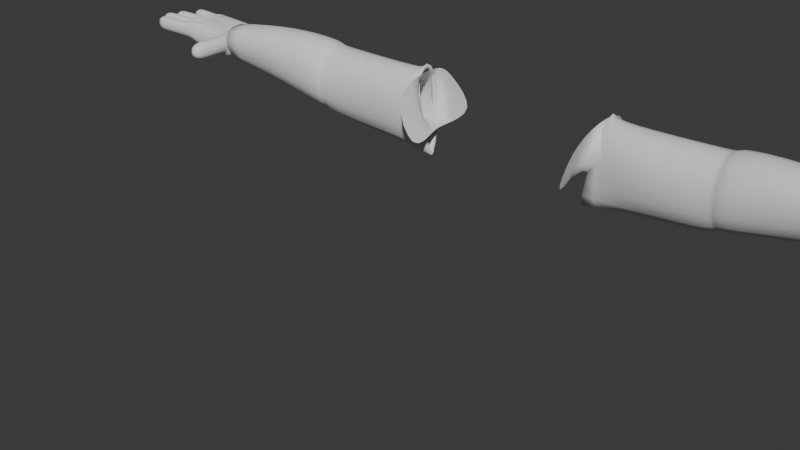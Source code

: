 # Source: Protagonista.blend  (saved by Blender 4.5.88; exported with 4.5.12 LTS)
import bpy
from mathutils import Matrix  # noqa: F401  (used for matrix-valued properties, if any)

bpy.ops.wm.read_factory_settings(use_empty=True)
scene = bpy.context.scene
scene.name = 'Scene'

# ---- collections
col_collection = bpy.data.collections.new('Collection'); scene.collection.children.link(col_collection)

# ---- world
world_world = bpy.data.worlds.new('World'); scene.world = world_world
world_world.use_nodes = True; world_world.node_tree.nodes.clear()
_N = world_world.node_tree.nodes; _L = world_world.node_tree.links
n0 = _N.new('ShaderNodeOutputWorld'); n0.name = 'World Output'; n0.location = (200, 100)
n1 = _N.new('ShaderNodeBackground'); n1.name = 'Background'; n1.location = (-200, 100)
n1.inputs[0].default_value = (0.05088, 0.05088, 0.05088, 1.0)
_L.new(n1.outputs[0], n0.inputs[0])
n0.is_active_output = True
world_world.color = (0.05088, 0.05088, 0.05088)
world_world.sun_shadow_jitter_overblur = 0.0

# ---- meshes
me_cube_007 = bpy.data.meshes.new('Cube.007')
me_cube_007.from_pydata([(2.347, -0.9707, 3.961), (2.347, 1.17, 3.928), (2.347, 0.7906, 4.239), (2.347, -0.02873, 4.239), (1.892, 1.661, 2.932), (1.892, -0.8125, 2.596), (1.892, 0.2485, 3.008), (1.892, -0.02873, 2.993), (8.477, 0.7906, 3.961), (8.477, -0.2339, 3.961), (8.477, 0.7906, 3.31), (8.477, -0.2339, 3.31), (5.161, 0.7906, 2.993), (5.161, -0.2339, 2.993), (5.161, 0.7906, 3.961), (5.161, -0.2339, 3.961), (5.337, 0.7906, 2.993), (5.337, 0.7906, 3.961), (5.294, -0.2339, 3.961), (5.294, -0.2339, 2.993), (5.002, -0.2339, 2.993), (5.002, 0.7906, 2.993), (5.002, 0.7906, 3.961), (5.002, -0.2339, 3.961), (2.524, -0.2339, 2.993), (2.524, 0.7906, 2.993), (2.524, 0.7906, 3.961), (2.524, -0.2339, 3.961), (8.33, 0.7906, 3.31), (8.33, 0.7906, 3.961), (8.328, -0.2339, 3.961), (8.328, -0.2339, 3.31), (8.396, -0.3254, 3.507), (8.389, -0.2395, 3.843), (8.495, 0.7501, 3.507), (8.488, 0.836, 3.843), (9.859, -0.3524, 3.439), (9.859, -0.3524, 3.989), (9.859, 0.9126, 3.439), (9.859, 0.9126, 3.989), (8.583, 0.836, 3.314), (8.583, 0.836, 3.989), (8.483, -0.3524, 3.391), (8.43, -0.3524, 3.989), (8.825, 0.9126, 3.989), (8.876, -0.3524, 3.314), (8.825, 0.9126, 3.314), (8.876, -0.3524, 3.989), (8.876, -1.433, 3.989), (8.43, -1.433, 3.989), (8.43, -1.433, 3.498), (8.876, -1.433, 3.498), (8.342, 0.5105, 3.507), (8.342, 0.1942, 3.507), (8.342, -0.122, 3.507), (8.335, -0.03615, 3.843), (8.335, 0.2801, 3.843), (8.335, 0.5963, 3.843), (9.859, -0.03615, 3.439), (9.859, 0.2801, 3.439), (9.859, 0.5963, 3.439), (9.859, 0.5963, 4.114), (9.859, 0.2801, 4.114), (9.859, -0.03615, 4.114), (8.43, 0.5963, 3.989), (8.335, 0.2801, 3.843), (8.335, -0.03615, 3.843), (8.466, 0.5963, 3.379), (8.466, 0.2801, 3.379), (8.477, -0.03615, 3.385), (8.825, 0.5963, 3.989), (8.825, 0.2801, 3.989), (8.825, -0.03615, 3.989), (8.825, 0.5963, 3.314), (8.825, 0.2801, 3.314), (8.825, -0.03615, 3.314), (11.15, 1.054, 3.989), (11.15, 1.054, 3.568), (11.15, 0.7377, 3.568), (11.15, 0.7377, 3.989), (11.4, 0.2801, 3.568), (11.4, 0.5963, 3.568), (11.4, 0.5963, 3.989), (11.4, 0.2801, 3.989), (11.57, -0.03615, 3.568), (11.57, 0.2801, 3.568), (11.57, 0.2801, 3.989), (11.57, -0.03615, 3.989), (11.39, -0.03615, 3.989), (11.39, -0.3524, 3.989), (11.39, -0.3524, 3.568), (11.39, -0.03615, 3.568), (9.938, -0.3524, 3.568), (9.938, -0.3524, 3.989), (9.938, -0.03615, 3.568), (9.938, -0.03615, 4.114), (9.938, -0.03615, 4.114), (9.938, 0.2801, 4.114), (9.938, -0.03615, 3.568), (9.938, 0.2801, 3.568), (9.943, 0.5963, 3.568), (9.943, 0.2801, 3.568), (9.943, 0.5963, 4.114), (9.943, 0.2801, 4.114), (9.936, 0.921, 3.568), (9.936, 0.6048, 3.568), (9.936, 0.6048, 4.114), (9.936, 0.921, 3.989), (10.27, 0.9574, 3.568), (10.27, 0.6411, 3.989), (10.27, 0.6411, 3.568), (10.27, 0.9574, 3.989), (10.25, 0.6388, 3.568), (10.25, 0.955, 3.989), (10.25, 0.955, 3.568), (10.25, 0.6388, 3.989), (10.29, 0.9596, 3.568), (10.29, 0.6433, 3.989), (10.29, 0.6433, 3.568), (10.29, 0.9596, 3.989), (10.67, 1.001, 3.568), (10.67, 0.6848, 3.989), (10.67, 0.6848, 3.568), (10.67, 1.001, 3.989), (10.68, 1.003, 3.568), (10.68, 0.6864, 3.989), (10.68, 0.6864, 3.568), (10.68, 1.003, 3.989), (10.65, 0.6831, 3.568), (10.65, 0.9993, 3.989), (10.65, 0.9993, 3.568), (10.65, 0.6831, 3.989), (10.42, 0.5963, 3.568), (10.42, 0.5963, 3.989), (10.42, 0.2801, 3.989), (10.42, 0.2801, 3.568), (10.41, 0.2801, 3.568), (10.41, 0.5963, 3.568), (10.41, 0.5963, 3.989), (10.41, 0.2801, 3.989), (10.44, 0.5963, 3.568), (10.44, 0.5963, 3.989), (10.44, 0.2801, 3.989), (10.44, 0.2801, 3.568), (10.95, 0.5963, 3.568), (10.95, 0.5963, 3.989), (10.95, 0.2801, 3.989), (10.95, 0.2801, 3.568), (10.97, 0.5963, 3.568), (10.97, 0.5963, 3.989), (10.97, 0.2801, 3.989), (10.97, 0.2801, 3.568), (10.94, 0.2801, 3.568), (10.94, 0.5963, 3.568), (10.94, 0.5963, 3.989), (10.94, 0.2801, 3.989), (10.53, -0.03615, 3.989), (10.53, -0.03615, 3.568), (10.53, 0.2801, 3.568), (10.53, 0.2801, 3.989), (10.52, 0.2801, 3.989), (10.52, -0.03615, 3.989), (10.52, -0.03615, 3.568), (10.52, 0.2801, 3.568), (10.54, -0.03615, 3.989), (10.54, -0.03615, 3.568), (10.54, 0.2801, 3.568), (10.54, 0.2801, 3.989), (11.03, -0.03615, 3.989), (11.03, -0.03615, 3.568), (11.03, 0.2801, 3.568), (11.03, 0.2801, 3.989), (11.02, 0.2801, 3.989), (11.02, -0.03615, 3.989), (11.02, -0.03615, 3.568), (11.02, 0.2801, 3.568), (11.05, -0.03615, 3.989), (11.05, -0.03615, 3.568), (11.05, 0.2801, 3.568), (11.05, 0.2801, 3.989), (10.48, -0.3524, 3.568), (10.48, -0.03615, 3.568), (10.48, -0.03615, 3.989), (10.48, -0.3524, 3.989), (10.46, -0.3524, 3.989), (10.46, -0.3524, 3.568), (10.46, -0.03615, 3.568), (10.46, -0.03615, 3.989), (10.49, -0.3524, 3.568), (10.49, -0.03615, 3.568), (10.49, -0.03615, 3.989), (10.49, -0.3524, 3.989), (10.94, -0.3524, 3.568), (10.94, -0.03615, 3.568), (10.94, -0.03615, 3.989), (10.94, -0.3524, 3.989), (10.96, -0.3524, 3.568), (10.96, -0.03615, 3.568), (10.96, -0.03615, 3.989), (10.96, -0.3524, 3.989), (10.93, -0.3524, 3.989), (10.93, -0.3524, 3.568), (10.93, -0.03615, 3.568), (10.93, -0.03615, 3.989), (8.43, -0.3951, 3.498), (8.43, -0.3951, 3.989), (8.876, -0.3951, 3.498), (8.876, -0.3951, 3.989), (8.43, -0.7938, 3.498), (8.876, -0.7938, 3.498), (8.43, -0.7938, 3.989), (8.876, -0.7938, 3.989), (8.43, -0.7573, 3.989), (8.876, -0.7573, 3.989), (8.43, -0.7573, 3.498), (8.876, -0.7573, 3.498), (8.43, -0.8272, 3.498), (8.876, -0.8272, 3.498), (8.43, -0.8272, 3.989), (8.876, -0.8272, 3.989)], [], [(7, 3, 0, 5), (4, 1, 2, 6), (31, 28, 10, 11), (10, 8, 9, 11), (28, 29, 8, 10), (29, 30, 9, 8), (30, 31, 11, 9), (23, 20, 13, 15), (22, 23, 15, 14), (21, 22, 14, 12), (20, 21, 12, 13), (15, 13, 19, 18), (14, 15, 18, 17), (12, 14, 17, 16), (13, 12, 16, 19), (24, 25, 21, 20), (25, 26, 22, 21), (26, 27, 23, 22), (27, 24, 20, 23), (3, 7, 24, 27), (2, 3, 27, 26), (6, 2, 26, 25), (7, 6, 25, 24), (18, 19, 31, 30), (17, 18, 30, 29), (16, 17, 29, 28), (19, 16, 28, 31), (52, 57, 35, 34), (46, 44, 39, 38), (199, 196, 90, 89), (42, 43, 33, 32), (75, 58, 36, 45), (66, 55, 33, 43), (72, 66, 43, 47), (54, 69, 42, 32), (218, 216, 50, 49), (34, 35, 41, 40), (36, 37, 47, 45), (63, 72, 47, 37), (69, 75, 45, 42), (40, 41, 44, 46), (51, 48, 49, 50), (216, 217, 51, 50), (219, 218, 49, 48), (217, 219, 48, 51), (40, 46, 73, 67), (67, 73, 74, 68), (68, 74, 75, 69), (39, 44, 70, 61), (61, 70, 71, 62), (62, 71, 72, 63), (34, 40, 67, 52), (52, 67, 68, 53), (53, 68, 69, 54), (44, 41, 64, 70), (70, 64, 65, 71), (71, 65, 66, 72), (41, 35, 57, 64), (64, 57, 56, 65), (65, 56, 55, 66), (46, 38, 60, 73), (73, 60, 59, 74), (74, 59, 58, 75), (126, 124, 77, 78), (151, 148, 81, 80), (179, 176, 87, 86), (32, 33, 55, 54), (54, 55, 56, 53), (53, 56, 57, 52), (77, 76, 79, 78), (127, 125, 79, 76), (125, 126, 78, 79), (124, 127, 76, 77), (81, 82, 83, 80), (148, 149, 82, 81), (149, 150, 83, 82), (150, 151, 80, 83), (85, 86, 87, 84), (176, 177, 84, 87), (177, 178, 85, 84), (178, 179, 86, 85), (91, 88, 89, 90), (196, 197, 91, 90), (197, 198, 88, 91), (198, 199, 89, 88), (63, 37, 93, 95), (58, 63, 95, 94), (36, 58, 94, 92), (37, 36, 92, 93), (59, 62, 97, 99), (58, 59, 99, 98), (63, 58, 98, 96), (62, 63, 96, 97), (62, 59, 101, 103), (61, 62, 103, 102), (60, 61, 102, 100), (59, 60, 100, 101), (38, 39, 107, 104), (61, 60, 105, 106), (39, 61, 106, 107), (60, 38, 104, 105), (114, 113, 111, 108), (115, 112, 110, 109), (113, 115, 109, 111), (112, 114, 108, 110), (105, 104, 114, 112), (107, 106, 115, 113), (106, 105, 112, 115), (104, 107, 113, 114), (108, 111, 119, 116), (109, 110, 118, 117), (111, 109, 117, 119), (110, 108, 116, 118), (130, 129, 123, 120), (131, 128, 122, 121), (129, 131, 121, 123), (128, 130, 120, 122), (120, 123, 127, 124), (121, 122, 126, 125), (123, 121, 125, 127), (122, 120, 124, 126), (118, 116, 130, 128), (119, 117, 131, 129), (117, 118, 128, 131), (116, 119, 129, 130), (139, 136, 135, 134), (138, 139, 134, 133), (137, 138, 133, 132), (136, 137, 132, 135), (101, 100, 137, 136), (100, 102, 138, 137), (102, 103, 139, 138), (103, 101, 136, 139), (134, 135, 143, 142), (133, 134, 142, 141), (132, 133, 141, 140), (135, 132, 140, 143), (155, 152, 147, 146), (154, 155, 146, 145), (153, 154, 145, 144), (152, 153, 144, 147), (146, 147, 151, 150), (145, 146, 150, 149), (144, 145, 149, 148), (147, 144, 148, 151), (143, 140, 153, 152), (140, 141, 154, 153), (141, 142, 155, 154), (142, 143, 152, 155), (163, 160, 159, 158), (162, 163, 158, 157), (161, 162, 157, 156), (160, 161, 156, 159), (97, 96, 161, 160), (96, 98, 162, 161), (98, 99, 163, 162), (99, 97, 160, 163), (158, 159, 167, 166), (157, 158, 166, 165), (156, 157, 165, 164), (159, 156, 164, 167), (175, 172, 171, 170), (174, 175, 170, 169), (173, 174, 169, 168), (172, 173, 168, 171), (167, 164, 173, 172), (164, 165, 174, 173), (165, 166, 175, 174), (166, 167, 172, 175), (170, 171, 179, 178), (169, 170, 178, 177), (168, 169, 177, 176), (171, 168, 176, 179), (187, 184, 183, 182), (186, 187, 182, 181), (185, 186, 181, 180), (184, 185, 180, 183), (93, 92, 185, 184), (92, 94, 186, 185), (94, 95, 187, 186), (95, 93, 184, 187), (182, 183, 191, 190), (181, 182, 190, 189), (180, 181, 189, 188), (183, 180, 188, 191), (203, 200, 195, 194), (202, 203, 194, 193), (201, 202, 193, 192), (200, 201, 192, 195), (194, 195, 199, 198), (193, 194, 198, 197), (192, 193, 197, 196), (195, 192, 196, 199), (191, 188, 201, 200), (188, 189, 202, 201), (189, 190, 203, 202), (190, 191, 200, 203), (45, 47, 207, 206), (47, 43, 205, 207), (42, 45, 206, 204), (43, 42, 204, 205), (215, 213, 211, 209), (213, 212, 210, 211), (214, 215, 209, 208), (212, 214, 208, 210), (205, 204, 214, 212), (204, 206, 215, 214), (207, 205, 212, 213), (206, 207, 213, 215), (209, 211, 219, 217), (211, 210, 218, 219), (208, 209, 217, 216), (210, 208, 216, 218)])
me_cube_007.polygons.foreach_set('use_smooth', [True] * 213)
_uv = me_cube_007.uv_layers.new(name='UVMap')
_uv.uv.foreach_set('vector', [0.5741, 0.6667, 0.625, 0.6667, 0.625, 0.75, 0.5741, 0.75, 0.5741, 0.5, 0.625, 0.5, 0.625, 0.5833, 0.5741, 0.5833, 0.5741, 0.6667, 0.5741, 0.5833, 0.5741, 0.5833, 0.5741, 0.6667, 0.5741, 0.5833, 0.625, 0.5833, 0.625, 0.6667, 0.5741, 0.6667, 0.5741, 0.5833, 0.625, 0.5833, 0.625, 0.5833, 0.5741, 0.5833, 0.625, 0.5833, 0.625, 0.6667, 0.625, 0.6667, 0.625, 0.5833, 0.625, 0.6667, 0.5741, 0.6667, 0.5741, 0.6667, 0.625, 0.6667, 0.625, 0.6667, 0.5741, 0.6667, 0.5741, 0.6667, 0.625, 0.6667, 0.625, 0.5833, 0.625, 0.6667, 0.625, 0.6667, 0.625, 0.5833, 0.5741, 0.5833, 0.625, 0.5833, 0.625, 0.5833, 0.5741, 0.5833, 0.5741, 0.6667, 0.5741, 0.5833, 0.5741, 0.5833, 0.5741, 0.6667, 0.625, 0.6667, 0.5741, 0.6667, 0.5741, 0.6667, 0.625, 0.6667, 0.625, 0.5833, 0.625, 0.6667, 0.625, 0.6667, 0.625, 0.5833, 0.5741, 0.5833, 0.625, 0.5833, 0.625, 0.5833, 0.5741, 0.5833, 0.5741, 0.6667, 0.5741, 0.5833, 0.5741, 0.5833, 0.5741, 0.6667, 0.5741, 0.6667, 0.5741, 0.5833, 0.5741, 0.5833, 0.5741, 0.6667, 0.5741, 0.5833, 0.625, 0.5833, 0.625, 0.5833, 0.5741, 0.5833, 0.625, 0.5833, 0.625, 0.6667, 0.625, 0.6667, 0.625, 0.5833, 0.625, 0.6667, 0.5741, 0.6667, 0.5741, 0.6667, 0.625, 0.6667, 0.625, 0.6667, 0.5741, 0.6667, 0.5741, 0.6667, 0.625, 0.6667, 0.625, 0.5833, 0.625, 0.6667, 0.625, 0.6667, 0.625, 0.5833, 0.5741, 0.5833, 0.625, 0.5833, 0.625, 0.5833, 0.5741, 0.5833, 0.5741, 0.6667, 0.5741, 0.5833, 0.5741, 0.5833, 0.5741, 0.6667, 0.625, 0.6667, 0.5741, 0.6667, 0.5741, 0.6667, 0.625, 0.6667, 0.625, 0.5833, 0.625, 0.6667, 0.625, 0.6667, 0.625, 0.5833, 0.5741, 0.5833, 0.625, 0.5833, 0.625, 0.5833, 0.5741, 0.5833, 0.5741, 0.6667, 0.5741, 0.5833, 0.5741, 0.5833, 0.5741, 0.6667, 0.375, 0.1875, 0.625, 0.1875, 0.625, 0.25, 0.375, 0.25, 0.375, 0.2993, 0.625, 0.2993, 0.625, 0.5, 0.375, 0.5, 0.625, 0.75, 0.375, 0.75, 0.375, 0.75, 0.625, 0.75, 0.375, 1.0, 0.625, 1.0, 0.625, 1.0, 0.375, 1.0, 0.1743, 0.6875, 0.375, 0.6875, 0.375, 0.75, 0.1743, 0.75, 0.875, 0.6875, 0.875, 0.6875, 0.875, 0.75, 0.875, 0.75, 0.8257, 0.6875, 0.875, 0.6875, 0.875, 0.75, 0.8257, 0.75, 0.125, 0.6875, 0.125, 0.6875, 0.125, 0.75, 0.125, 0.75, 0.625, 1.0, 0.375, 1.0, 0.375, 1.0, 0.625, 1.0, 0.375, 0.25, 0.625, 0.25, 0.625, 0.25, 0.375, 0.25, 0.375, 0.75, 0.625, 0.75, 0.625, 0.9507, 0.375, 0.9507, 0.625, 0.6875, 0.8257, 0.6875, 0.8257, 0.75, 0.625, 0.75, 0.125, 0.6875, 0.1743, 0.6875, 0.1743, 0.75, 0.125, 0.75, 0.375, 0.25, 0.625, 0.25, 0.625, 0.2993, 0.375, 0.2993, 0.375, 0.9507, 0.625, 0.9507, 0.625, 1.0, 0.375, 1.0, 0.125, 0.75, 0.1743, 0.75, 0.1743, 0.75, 0.125, 0.75, 0.8257, 0.75, 0.875, 0.75, 0.875, 0.75, 0.8257, 0.75, 0.375, 0.9507, 0.625, 0.9507, 0.625, 0.9507, 0.375, 0.9507, 0.125, 0.5, 0.1743, 0.5, 0.1743, 0.5625, 0.125, 0.5625, 0.125, 0.5625, 0.1743, 0.5625, 0.1743, 0.625, 0.125, 0.625, 0.125, 0.625, 0.1743, 0.625, 0.1743, 0.6875, 0.125, 0.6875, 0.625, 0.5, 0.8257, 0.5, 0.8257, 0.5625, 0.625, 0.5625, 0.625, 0.5625, 0.8257, 0.5625, 0.8257, 0.625, 0.625, 0.625, 0.625, 0.625, 0.8257, 0.625, 0.8257, 0.6875, 0.625, 0.6875, 0.125, 0.5, 0.125, 0.5, 0.125, 0.5625, 0.125, 0.5625, 0.125, 0.5625, 0.125, 0.5625, 0.125, 0.625, 0.125, 0.625, 0.125, 0.625, 0.125, 0.625, 0.125, 0.6875, 0.125, 0.6875, 0.8257, 0.5, 0.875, 0.5, 0.875, 0.5625, 0.8257, 0.5625, 0.8257, 0.5625, 0.875, 0.5625, 0.875, 0.625, 0.8257, 0.625, 0.8257, 0.625, 0.875, 0.625, 0.875, 0.6875, 0.8257, 0.6875, 0.875, 0.5, 0.875, 0.5, 0.875, 0.5625, 0.875, 0.5625, 0.875, 0.5625, 0.875, 0.5625, 0.875, 0.625, 0.875, 0.625, 0.875, 0.625, 0.875, 0.625, 0.875, 0.6875, 0.875, 0.6875, 0.1743, 0.5, 0.375, 0.5, 0.375, 0.5625, 0.1743, 0.5625, 0.1743, 0.5625, 0.375, 0.5625, 0.375, 0.625, 0.1743, 0.625, 0.1743, 0.625, 0.375, 0.625, 0.375, 0.6875, 0.1743, 0.6875, 0.375, 0.5625, 0.375, 0.5, 0.375, 0.5, 0.375, 0.5625, 0.375, 0.625, 0.375, 0.5625, 0.375, 0.5625, 0.375, 0.625, 0.625, 0.625, 0.625, 0.6875, 0.625, 0.6875, 0.625, 0.625, 0.375, 0.0, 0.625, 0.0, 0.625, 0.0625, 0.375, 0.0625, 0.375, 0.0625, 0.625, 0.0625, 0.625, 0.125, 0.375, 0.125, 0.375, 0.125, 0.625, 0.125, 0.625, 0.1875, 0.375, 0.1875, 0.375, 0.5, 0.625, 0.5, 0.625, 0.5625, 0.375, 0.5625, 0.625, 0.5, 0.625, 0.5625, 0.625, 0.5625, 0.625, 0.5, 0.625, 0.5625, 0.375, 0.5625, 0.375, 0.5625, 0.625, 0.5625, 0.375, 0.5, 0.625, 0.5, 0.625, 0.5, 0.375, 0.5, 0.375, 0.5625, 0.625, 0.5625, 0.625, 0.625, 0.375, 0.625, 0.375, 0.5625, 0.625, 0.5625, 0.625, 0.5625, 0.375, 0.5625, 0.625, 0.5625, 0.625, 0.625, 0.625, 0.625, 0.625, 0.5625, 0.625, 0.625, 0.375, 0.625, 0.375, 0.625, 0.625, 0.625, 0.375, 0.625, 0.625, 0.625, 0.625, 0.6875, 0.375, 0.6875, 0.625, 0.6875, 0.375, 0.6875, 0.375, 0.6875, 0.625, 0.6875, 0.375, 0.6875, 0.375, 0.625, 0.375, 0.625, 0.375, 0.6875, 0.375, 0.625, 0.625, 0.625, 0.625, 0.625, 0.375, 0.625, 0.375, 0.6875, 0.625, 0.6875, 0.625, 0.75, 0.375, 0.75, 0.375, 0.75, 0.375, 0.6875, 0.375, 0.6875, 0.375, 0.75, 0.375, 0.6875, 0.625, 0.6875, 0.625, 0.6875, 0.375, 0.6875, 0.625, 0.6875, 0.625, 0.75, 0.625, 0.75, 0.625, 0.6875, 0.625, 0.6875, 0.625, 0.75, 0.625, 0.75, 0.625, 0.6875, 0.375, 0.6875, 0.625, 0.6875, 0.625, 0.6875, 0.375, 0.6875, 0.375, 0.75, 0.375, 0.6875, 0.375, 0.6875, 0.375, 0.75, 0.625, 0.75, 0.375, 0.75, 0.375, 0.75, 0.625, 0.75, 0.375, 0.625, 0.625, 0.625, 0.625, 0.625, 0.375, 0.625, 0.375, 0.6875, 0.375, 0.625, 0.375, 0.625, 0.375, 0.6875, 0.625, 0.6875, 0.375, 0.6875, 0.375, 0.6875, 0.625, 0.6875, 0.625, 0.625, 0.625, 0.6875, 0.625, 0.6875, 0.625, 0.625, 0.625, 0.625, 0.375, 0.625, 0.375, 0.625, 0.625, 0.625, 0.625, 0.5625, 0.625, 0.625, 0.625, 0.625, 0.625, 0.5625, 0.375, 0.5625, 0.625, 0.5625, 0.625, 0.5625, 0.375, 0.5625, 0.375, 0.625, 0.375, 0.5625, 0.375, 0.5625, 0.375, 0.625, 0.375, 0.5, 0.625, 0.5, 0.625, 0.5, 0.375, 0.5, 0.625, 0.5625, 0.375, 0.5625, 0.375, 0.5625, 0.625, 0.5625, 0.625, 0.5, 0.625, 0.5625, 0.625, 0.5625, 0.625, 0.5, 0.375, 0.5625, 0.375, 0.5, 0.375, 0.5, 0.375, 0.5625, 0.375, 0.5, 0.625, 0.5, 0.625, 0.5, 0.375, 0.5, 0.625, 0.5625, 0.375, 0.5625, 0.375, 0.5625, 0.625, 0.5625, 0.625, 0.5, 0.625, 0.5625, 0.625, 0.5625, 0.625, 0.5, 0.375, 0.5625, 0.375, 0.5, 0.375, 0.5, 0.375, 0.5625, 0.375, 0.5625, 0.375, 0.5, 0.375, 0.5, 0.375, 0.5625, 0.625, 0.5, 0.625, 0.5625, 0.625, 0.5625, 0.625, 0.5, 0.625, 0.5625, 0.375, 0.5625, 0.375, 0.5625, 0.625, 0.5625, 0.375, 0.5, 0.625, 0.5, 0.625, 0.5, 0.375, 0.5, 0.375, 0.5, 0.625, 0.5, 0.625, 0.5, 0.375, 0.5, 0.625, 0.5625, 0.375, 0.5625, 0.375, 0.5625, 0.625, 0.5625, 0.625, 0.5, 0.625, 0.5625, 0.625, 0.5625, 0.625, 0.5, 0.375, 0.5625, 0.375, 0.5, 0.375, 0.5, 0.375, 0.5625, 0.375, 0.5, 0.625, 0.5, 0.625, 0.5, 0.375, 0.5, 0.625, 0.5625, 0.375, 0.5625, 0.375, 0.5625, 0.625, 0.5625, 0.625, 0.5, 0.625, 0.5625, 0.625, 0.5625, 0.625, 0.5, 0.375, 0.5625, 0.375, 0.5, 0.375, 0.5, 0.375, 0.5625, 0.375, 0.5, 0.625, 0.5, 0.625, 0.5, 0.375, 0.5, 0.625, 0.5625, 0.375, 0.5625, 0.375, 0.5625, 0.625, 0.5625, 0.625, 0.5, 0.625, 0.5625, 0.625, 0.5625, 0.625, 0.5, 0.375, 0.5625, 0.375, 0.5, 0.375, 0.5, 0.375, 0.5625, 0.375, 0.5625, 0.375, 0.5, 0.375, 0.5, 0.375, 0.5625, 0.625, 0.5, 0.625, 0.5625, 0.625, 0.5625, 0.625, 0.5, 0.625, 0.5625, 0.375, 0.5625, 0.375, 0.5625, 0.625, 0.5625, 0.375, 0.5, 0.625, 0.5, 0.625, 0.5, 0.375, 0.5, 0.625, 0.625, 0.375, 0.625, 0.375, 0.625, 0.625, 0.625, 0.625, 0.5625, 0.625, 0.625, 0.625, 0.625, 0.625, 0.5625, 0.375, 0.5625, 0.625, 0.5625, 0.625, 0.5625, 0.375, 0.5625, 0.375, 0.625, 0.375, 0.5625, 0.375, 0.5625, 0.375, 0.625, 0.375, 0.625, 0.375, 0.5625, 0.375, 0.5625, 0.375, 0.625, 0.375, 0.5625, 0.625, 0.5625, 0.625, 0.5625, 0.375, 0.5625, 0.625, 0.5625, 0.625, 0.625, 0.625, 0.625, 0.625, 0.5625, 0.625, 0.625, 0.375, 0.625, 0.375, 0.625, 0.625, 0.625, 0.625, 0.625, 0.375, 0.625, 0.375, 0.625, 0.625, 0.625, 0.625, 0.5625, 0.625, 0.625, 0.625, 0.625, 0.625, 0.5625, 0.375, 0.5625, 0.625, 0.5625, 0.625, 0.5625, 0.375, 0.5625, 0.375, 0.625, 0.375, 0.5625, 0.375, 0.5625, 0.375, 0.625, 0.625, 0.625, 0.375, 0.625, 0.375, 0.625, 0.625, 0.625, 0.625, 0.5625, 0.625, 0.625, 0.625, 0.625, 0.625, 0.5625, 0.375, 0.5625, 0.625, 0.5625, 0.625, 0.5625, 0.375, 0.5625, 0.375, 0.625, 0.375, 0.5625, 0.375, 0.5625, 0.375, 0.625, 0.625, 0.625, 0.375, 0.625, 0.375, 0.625, 0.625, 0.625, 0.625, 0.5625, 0.625, 0.625, 0.625, 0.625, 0.625, 0.5625, 0.375, 0.5625, 0.625, 0.5625, 0.625, 0.5625, 0.375, 0.5625, 0.375, 0.625, 0.375, 0.5625, 0.375, 0.5625, 0.375, 0.625, 0.375, 0.625, 0.375, 0.5625, 0.375, 0.5625, 0.375, 0.625, 0.375, 0.5625, 0.625, 0.5625, 0.625, 0.5625, 0.375, 0.5625, 0.625, 0.5625, 0.625, 0.625, 0.625, 0.625, 0.625, 0.5625, 0.625, 0.625, 0.375, 0.625, 0.375, 0.625, 0.625, 0.625, 0.375, 0.625, 0.625, 0.625, 0.625, 0.625, 0.375, 0.625, 0.375, 0.6875, 0.375, 0.625, 0.375, 0.625, 0.375, 0.6875, 0.625, 0.6875, 0.375, 0.6875, 0.375, 0.6875, 0.625, 0.6875, 0.625, 0.625, 0.625, 0.6875, 0.625, 0.6875, 0.625, 0.625, 0.625, 0.625, 0.625, 0.6875, 0.625, 0.6875, 0.625, 0.625, 0.625, 0.6875, 0.375, 0.6875, 0.375, 0.6875, 0.625, 0.6875, 0.375, 0.6875, 0.375, 0.625, 0.375, 0.625, 0.375, 0.6875, 0.375, 0.625, 0.625, 0.625, 0.625, 0.625, 0.375, 0.625, 0.375, 0.625, 0.625, 0.625, 0.625, 0.625, 0.375, 0.625, 0.375, 0.6875, 0.375, 0.625, 0.375, 0.625, 0.375, 0.6875, 0.625, 0.6875, 0.375, 0.6875, 0.375, 0.6875, 0.625, 0.6875, 0.625, 0.625, 0.625, 0.6875, 0.625, 0.6875, 0.625, 0.625, 0.375, 0.625, 0.625, 0.625, 0.625, 0.625, 0.375, 0.625, 0.375, 0.6875, 0.375, 0.625, 0.375, 0.625, 0.375, 0.6875, 0.625, 0.6875, 0.375, 0.6875, 0.375, 0.6875, 0.625, 0.6875, 0.625, 0.625, 0.625, 0.6875, 0.625, 0.6875, 0.625, 0.625, 0.625, 0.625, 0.625, 0.6875, 0.625, 0.6875, 0.625, 0.625, 0.625, 0.6875, 0.375, 0.6875, 0.375, 0.6875, 0.625, 0.6875, 0.375, 0.6875, 0.375, 0.625, 0.375, 0.625, 0.375, 0.6875, 0.375, 0.625, 0.625, 0.625, 0.625, 0.625, 0.375, 0.625, 0.375, 0.625, 0.625, 0.625, 0.625, 0.625, 0.375, 0.625, 0.375, 0.6875, 0.375, 0.625, 0.375, 0.625, 0.375, 0.6875, 0.625, 0.6875, 0.375, 0.6875, 0.375, 0.6875, 0.625, 0.6875, 0.625, 0.625, 0.625, 0.6875, 0.625, 0.6875, 0.625, 0.625, 0.625, 0.6875, 0.625, 0.75, 0.625, 0.75, 0.625, 0.6875, 0.375, 0.6875, 0.625, 0.6875, 0.625, 0.6875, 0.375, 0.6875, 0.375, 0.75, 0.375, 0.6875, 0.375, 0.6875, 0.375, 0.75, 0.625, 0.75, 0.375, 0.75, 0.375, 0.75, 0.625, 0.75, 0.625, 0.75, 0.375, 0.75, 0.375, 0.75, 0.625, 0.75, 0.375, 0.75, 0.375, 0.6875, 0.375, 0.6875, 0.375, 0.75, 0.375, 0.6875, 0.625, 0.6875, 0.625, 0.6875, 0.375, 0.6875, 0.625, 0.6875, 0.625, 0.75, 0.625, 0.75, 0.625, 0.6875, 0.625, 0.6875, 0.625, 0.75, 0.625, 0.75, 0.625, 0.6875, 0.375, 0.6875, 0.625, 0.6875, 0.625, 0.6875, 0.375, 0.6875, 0.375, 0.75, 0.375, 0.6875, 0.375, 0.6875, 0.375, 0.75, 0.625, 0.75, 0.375, 0.75, 0.375, 0.75, 0.625, 0.75, 0.625, 0.6875, 0.625, 0.75, 0.625, 0.75, 0.625, 0.6875, 0.375, 0.6875, 0.625, 0.6875, 0.625, 0.6875, 0.375, 0.6875, 0.375, 0.75, 0.375, 0.6875, 0.375, 0.6875, 0.375, 0.75, 0.625, 0.75, 0.375, 0.75, 0.375, 0.75, 0.625, 0.75, 0.625, 0.6875, 0.625, 0.75, 0.625, 0.75, 0.625, 0.6875, 0.375, 0.6875, 0.625, 0.6875, 0.625, 0.6875, 0.375, 0.6875, 0.375, 0.75, 0.375, 0.6875, 0.375, 0.6875, 0.375, 0.75, 0.625, 0.75, 0.375, 0.75, 0.375, 0.75, 0.625, 0.75, 0.625, 0.75, 0.375, 0.75, 0.375, 0.75, 0.625, 0.75, 0.375, 0.75, 0.375, 0.6875, 0.375, 0.6875, 0.375, 0.75, 0.375, 0.6875, 0.625, 0.6875, 0.625, 0.6875, 0.375, 0.6875, 0.625, 0.6875, 0.625, 0.75, 0.625, 0.75, 0.625, 0.6875, 0.375, 0.9507, 0.625, 0.9507, 0.625, 0.9507, 0.375, 0.9507, 0.8257, 0.75, 0.875, 0.75, 0.875, 0.75, 0.8257, 0.75, 0.125, 0.75, 0.1743, 0.75, 0.1743, 0.75, 0.125, 0.75, 0.625, 1.0, 0.375, 1.0, 0.375, 1.0, 0.625, 1.0, 0.375, 0.9507, 0.625, 0.9507, 0.625, 0.9507, 0.375, 0.9507, 0.8257, 0.75, 0.875, 0.75, 0.875, 0.75, 0.8257, 0.75, 0.125, 0.75, 0.1743, 0.75, 0.1743, 0.75, 0.125, 0.75, 0.625, 1.0, 0.375, 1.0, 0.375, 1.0, 0.625, 1.0, 0.625, 1.0, 0.375, 1.0, 0.375, 1.0, 0.625, 1.0, 0.125, 0.75, 0.1743, 0.75, 0.1743, 0.75, 0.125, 0.75, 0.8257, 0.75, 0.875, 0.75, 0.875, 0.75, 0.8257, 0.75, 0.375, 0.9507, 0.625, 0.9507, 0.625, 0.9507, 0.375, 0.9507, 0.375, 0.9507, 0.625, 0.9507, 0.625, 0.9507, 0.375, 0.9507, 0.8257, 0.75, 0.875, 0.75, 0.875, 0.75, 0.8257, 0.75, 0.125, 0.75, 0.1743, 0.75, 0.1743, 0.75, 0.125, 0.75, 0.625, 1.0, 0.375, 1.0, 0.375, 1.0, 0.625, 1.0])
me_cube_007.update()
me_cube_008 = bpy.data.meshes.new('Cube.008')
me_cube_008.from_pydata([], [], [])
_uv = me_cube_008.uv_layers.new(name='UVMap')
_uv.uv.foreach_set('vector', [])
me_cube_008.update()
me_cube_009 = bpy.data.meshes.new('Cube.009')
me_cube_009.from_pydata([(2.472, 0.8895, 4.451), (2.491, -0.09133, 4.454), (2.034, 0.2947, 2.115), (2.038, -0.0686, 2.144), (5.179, 0.9659, 2.584), (5.179, -0.4341, 2.584), (5.162, 0.9659, 4.341), (5.162, -0.4341, 4.341), (5.365, 0.9627, 2.581), (5.338, 0.9659, 4.474), (5.294, -0.539, 4.474), (5.321, -0.536, 2.581), (5.02, -0.4341, 2.433), (5.02, 0.9659, 2.433), (5.003, 0.9659, 4.341), (5.003, -0.4341, 4.341), (3.411, -0.2116, 2.21), (3.396, 1.199, 2.204), (2.515, 1.006, 4.289), (2.515, -0.4711, 4.294), (8.348, 0.795, 3.142), (8.333, 0.7907, 4.173), (8.341, -0.739, 4.42), (8.346, -0.3682, 3.142), (6.825, -0.4521, 2.904), (6.848, 0.8789, 2.903), (6.803, 0.9783, 4.409), (6.79, -0.7267, 4.655)], [], [(15, 12, 5, 7), (14, 15, 7, 6), (13, 14, 6, 4), (12, 13, 4, 5), (7, 5, 11, 10), (6, 7, 10, 9), (4, 6, 9, 8), (5, 4, 8, 11), (16, 17, 13, 12), (17, 18, 14, 13), (18, 19, 15, 14), (19, 16, 12, 15), (1, 3, 16, 19), (0, 1, 19, 18), (2, 0, 18, 17), (3, 2, 17, 16), (27, 24, 23, 22), (26, 27, 22, 21), (25, 26, 21, 20), (24, 25, 20, 23), (11, 8, 25, 24), (8, 9, 26, 25), (9, 10, 27, 26), (10, 11, 24, 27)])
me_cube_009.polygons.foreach_set('use_smooth', [True] * 24)
_uv = me_cube_009.uv_layers.new(name='UVMap')
_uv.uv.foreach_set('vector', [0.625, 0.6667, 0.5741, 0.6667, 0.5741, 0.6667, 0.625, 0.6667, 0.625, 0.5833, 0.625, 0.6667, 0.625, 0.6667, 0.625, 0.5833, 0.5741, 0.5833, 0.625, 0.5833, 0.625, 0.5833, 0.5741, 0.5833, 0.5741, 0.6667, 0.5741, 0.5833, 0.5741, 0.5833, 0.5741, 0.6667, 0.625, 0.6667, 0.5741, 0.6667, 0.5741, 0.6667, 0.625, 0.6667, 0.625, 0.5833, 0.625, 0.6667, 0.625, 0.6667, 0.625, 0.5833, 0.5741, 0.5833, 0.625, 0.5833, 0.625, 0.5833, 0.5741, 0.5833, 0.5741, 0.6667, 0.5741, 0.5833, 0.5741, 0.5833, 0.5741, 0.6667, 0.5741, 0.6667, 0.5741, 0.5833, 0.5741, 0.5833, 0.5741, 0.6667, 0.5741, 0.5833, 0.625, 0.5833, 0.625, 0.5833, 0.5741, 0.5833, 0.625, 0.5833, 0.625, 0.6667, 0.625, 0.6667, 0.625, 0.5833, 0.625, 0.6667, 0.5741, 0.6667, 0.5741, 0.6667, 0.625, 0.6667, 0.625, 0.6667, 0.5741, 0.6667, 0.5741, 0.6667, 0.625, 0.6667, 0.625, 0.5833, 0.625, 0.6667, 0.625, 0.6667, 0.625, 0.5833, 0.5741, 0.5833, 0.625, 0.5833, 0.625, 0.5833, 0.5741, 0.5833, 0.5741, 0.6667, 0.5741, 0.5833, 0.5741, 0.5833, 0.5741, 0.6667, 0.625, 0.6667, 0.5741, 0.6667, 0.5741, 0.6667, 0.625, 0.6667, 0.625, 0.5833, 0.625, 0.6667, 0.625, 0.6667, 0.625, 0.5833, 0.5741, 0.5833, 0.625, 0.5833, 0.625, 0.5833, 0.5741, 0.5833, 0.5741, 0.6667, 0.5741, 0.5833, 0.5741, 0.5833, 0.5741, 0.6667, 0.5741, 0.6667, 0.5741, 0.5833, 0.5741, 0.5833, 0.5741, 0.6667, 0.5741, 0.5833, 0.625, 0.5833, 0.625, 0.5833, 0.5741, 0.5833, 0.625, 0.5833, 0.625, 0.6667, 0.625, 0.6667, 0.625, 0.5833, 0.625, 0.6667, 0.5741, 0.6667, 0.5741, 0.6667, 0.625, 0.6667])
me_cube_009.update()
arm_armature_002 = bpy.data.armatures.new('Armature.002')  # bones are not reproduced

# ---- objects
ob_personajecuerpo = bpy.data.objects.new('PersonajeCuerpo', me_cube_007)
ob_personajearmature = bpy.data.objects.new('PersonajeArmature', arm_armature_002)
ob_personajepantalon = bpy.data.objects.new('PersonajePantalon', me_cube_008)
ob_personajesudadera = bpy.data.objects.new('PersonajeSudadera', me_cube_009)

# ---- transforms, parenting, visibility, modifiers, constraints
ob_personajecuerpo.parent = ob_personajearmature
ob_personajecuerpo.matrix_parent_inverse = Matrix(((0.6042, -0.0, 0.0, -0.0), (-0.0, 0.6042, -0.0, 0.0), (0.0, -0.0, 0.6042, -5.561), (-0.0, 0.0, -0.0, 1.0)))
ob_personajecuerpo.location = (0.0, 0.0, 11.12)
_vg = ob_personajecuerpo.vertex_groups.new(name='Centro')
for _i, _w in zip([4, 5, 6, 7], [0.05646, 0.08067, 0.008345, 0.01157]): _vg.add([_i], _w, 'REPLACE')
_vg = ob_personajecuerpo.vertex_groups.new(name='TorsoBajo')
_vg = ob_personajecuerpo.vertex_groups.new(name='TorsoAlto')
for _i, _w in zip([0, 1, 2, 3, 4, 5, 6, 7], [0.2948, 0.2074, 0.05323, 0.06429, 0.5584, 0.6154, 0.2344, 0.2634]): _vg.add([_i], _w, 'REPLACE')
_vg = ob_personajecuerpo.vertex_groups.new(name='Cuello')
_vg = ob_personajecuerpo.vertex_groups.new(name='Cabeza')
_vg = ob_personajecuerpo.vertex_groups.new(name='L.Brazo')
for _i, _w in zip([0, 1, 2, 3, 4, 5, 6, 7, 12, 13, 14, 15, 16, 18, 19, 20, 21, 22, 23, 24, 25, 26, 27], [0.001805, 0.0001731, 1.909e-07, 1.332e-07, 0.003331, 0.0003264, 4.202e-08, 1.684e-05, 0.4862, 0.232, 0.2284, 0.1437, 0.003952, 0.0286, 0.01322, 0.08783, 0.9936, 0.9958, 0.938, 0.2295, 0.1153, 0.36, 0.1111]): _vg.add([_i], _w, 'REPLACE')
_vg = ob_personajecuerpo.vertex_groups.new(name='L.Antebrazo')
for _i, _w in zip([8, 9, 10, 11, 12, 13, 14, 15, 16, 17, 18, 19, 20, 21, 22, 23, 28, 29, 30, 31, 32, 33, 34, 35, 40, 41, 42, 43, 44, 45, 46, 52, 53, 54, 55, 56, 57, 64, 65, 66, 67, 68, 69, 70, 71, 73, 74, 75, 204, 206], [0.5336, 0.03009, 0.1143, 0.04322, 0.5137, 0.5128, 0.8433, 0.8438, 0.973, 0.9898, 0.989, 0.973, 0.03492, 0.03611, 0.06469, 0.06587, 0.9996, 0.9998, 0.9998, 0.9997, 0.0, 0.0, 0.0, 0.0, 0.0, 0.0, 0.0, 0.0, 0.0, 0.0, 0.0, 0.0, 0.0, 0.0, 0.0, 0.0, 0.0, 0.0, 0.0, 0.0, 0.0, 0.0, 0.0, 0.0, 0.0, 0.0, 0.0, 0.0, 0.0, 0.0]): _vg.add([_i], _w, 'REPLACE')
_vg = ob_personajecuerpo.vertex_groups.new(name='L.Palma')
for _i, _w in zip([32, 33, 34, 35, 38, 39, 40, 41, 42, 43, 44, 45, 46, 47, 52, 53, 54, 55, 56, 57, 59, 62, 64, 65, 66, 67, 68, 69, 70, 71, 72, 73, 74, 75, 204, 205, 206, 207], [0.194, 0.1873, 0.9562, 0.9404, 0.0432, 0.002358, 0.9464, 0.929, 0.1438, 0.09333, 0.8572, 0.194, 0.8668, 0.1591, 0.9703, 0.9789, 0.4258, 0.4912, 0.9154, 0.9363, 0.004318, 0.006873, 0.9267, 0.8437, 0.4917, 0.9638, 0.9596, 0.6855, 0.8904, 0.9008, 0.681, 0.9019, 0.911, 0.7125, 0.02641, 0.004504, 0.04341, 0.03651]): _vg.add([_i], _w, 'REPLACE')
_vg = ob_personajecuerpo.vertex_groups.new(name='L.Pulgar_1')
for _i, _w in zip([8, 9, 10, 32, 33, 34, 35, 36, 37, 38, 40, 42, 43, 44, 45, 46, 47, 52, 53, 54, 55, 56, 57, 58, 59, 60, 62, 63, 64, 65, 66, 67, 68, 69, 70, 71, 72, 73, 74, 75, 92, 93, 94, 95, 96, 97, 98, 99, 100, 101, 103, 105, 204, 205, 206, 207, 208, 209, 210, 211, 212, 213, 214, 215, 216, 217, 218, 219], [0.0, 0.0, 0.0, 0.7947, 0.7995, 0.0, 0.0, 0.0, 0.0, 0.0, 0.0, 0.8405, 0.8895, 0.0, 0.01486, 0.0, 0.02619, 0.0, 0.0, 0.5648, 0.2071, 0.0003344, 0.001806, 0.0, 0.0, 0.0, 0.0, 0.0, 0.03317, 0.02921, 0.0004491, 0.0, 0.0154, 0.2986, 0.0, 0.004223, 0.0004829, 0.0, 0.0007693, 0.001005, 0.0, 0.0, 0.0, 0.0, 0.0, 0.0, 0.0, 0.0, 0.0, 0.0, 0.0, 0.0, 0.933, 0.9382, 0.9151, 0.9109, 0.5168, 0.5166, 0.5163, 0.5163, 0.7901, 0.7951, 0.8169, 0.8241, 0.1304, 0.1231, 0.1549, 0.1499]): _vg.add([_i], _w, 'REPLACE')
_vg = ob_personajecuerpo.vertex_groups.new(name='L.Pulgar_2')
for _i, _w in zip([48, 49, 50, 51, 204, 205, 207, 208, 209, 210, 211, 212, 213, 214, 215, 216, 217, 218, 219], [0.9832, 0.981, 0.9885, 0.9884, 0.002239, 0.01613, 0.008089, 0.4814, 0.481, 0.4818, 0.4806, 0.2045, 0.1955, 0.1771, 0.1674, 0.8691, 0.8763, 0.8445, 0.8492]): _vg.add([_i], _w, 'REPLACE')
_vg = ob_personajecuerpo.vertex_groups.new(name='L.Menique_1')
for _i, _w in zip([35, 38, 39, 40, 41, 44, 46, 59, 60, 61, 62, 63, 70, 73, 74, 95, 96, 97, 100, 102, 103, 104, 105, 106, 107, 108, 109, 110, 111, 112, 113, 114, 115, 116, 117, 118, 119, 128], [0.00887, 0.0556, 0.001545, 0.01586, 0.02195, 0.0009798, 0.007715, 0.001214, 0.02861, 0.003086, 0.006411, 0.0, 0.04499, 0.0008423, 0.0, 0.0, 0.0, 0.0, 0.00979, 0.07836, 0.0008827, 0.9474, 0.9038, 0.7506, 0.9576, 0.3626, 0.5051, 0.6463, 0.3218, 0.8489, 0.7449, 0.7437, 0.8075, 0.1382, 0.1576, 0.2259, 0.1074, 0.008312]): _vg.add([_i], _w, 'REPLACE')
_vg = ob_personajecuerpo.vertex_groups.new(name='L.Menique_2')
for _i, _w in zip([77, 78, 79, 104, 106, 107, 108, 109, 110, 111, 112, 113, 114, 115, 116, 117, 118, 119, 120, 121, 122, 123, 124, 125, 126, 127, 128, 129, 130, 131], [0.0112, 0.08912, 0.08011, 0.005911, 0.006159, 0.01387, 0.6219, 0.489, 0.3422, 0.6677, 0.1372, 0.2496, 0.2474, 0.1834, 0.8285, 0.8306, 0.7572, 0.8678, 0.3544, 0.7123, 0.6769, 0.3295, 0.1228, 0.1915, 0.2207, 0.1031, 0.8489, 0.7655, 0.7398, 0.8861]): _vg.add([_i], _w, 'REPLACE')
_vg = ob_personajecuerpo.vertex_groups.new(name='L.Menique_3')
for _i, _w in zip([76, 77, 78, 79, 116, 120, 121, 122, 123, 124, 125, 126, 127, 128, 129, 130, 131], [0.9796, 0.9688, 0.9093, 0.9188, 0.01508, 0.6374, 0.2806, 0.3104, 0.6651, 0.8745, 0.8064, 0.7753, 0.8953, 0.1218, 0.2217, 0.2422, 0.09644]): _vg.add([_i], _w, 'REPLACE')
_vg = ob_personajecuerpo.vertex_groups.new(name='L.Anular_1')
for _i, _w in zip([38, 59, 60, 61, 62, 63, 73, 96, 97, 100, 101, 102, 103, 105, 106, 132, 133, 134, 135, 136, 137, 138, 139, 140, 141, 142, 143], [0.09921, 0.1669, 0.6677, 0.1985, 0.6698, 0.07861, 0.01234, 0.008775, 0.1055, 0.9415, 0.9234, 0.8373, 0.9083, 0.06985, 0.03749, 0.3346, 0.7146, 0.7075, 0.333, 0.8231, 0.816, 0.9051, 0.9093, 0.1007, 0.1647, 0.1574, 0.09771]): _vg.add([_i], _w, 'REPLACE')
_vg = ob_personajecuerpo.vertex_groups.new(name='L.Anular_2')
for _i, _w in zip([80, 81, 83, 132, 133, 134, 135, 136, 137, 138, 139, 140, 141, 142, 143, 144, 145, 146, 147, 148, 149, 150, 151, 152, 153, 154, 155], [0.009563, 0.005726, 0.0578, 0.659, 0.2787, 0.287, 0.6608, 0.1703, 0.1779, 0.08173, 0.0817, 0.8867, 0.8257, 0.8338, 0.8903, 0.4972, 0.4958, 0.4964, 0.4977, 0.182, 0.159, 0.1566, 0.1806, 0.8555, 0.8516, 0.8695, 0.8749]): _vg.add([_i], _w, 'REPLACE')
_vg = ob_personajecuerpo.vertex_groups.new(name='L.Anular_3')
for _i, _w in zip([80, 81, 82, 83, 144, 145, 146, 147, 148, 149, 150, 151, 152, 153, 154, 155], [0.9701, 0.972, 0.9773, 0.9419, 0.5004, 0.5016, 0.5012, 0.5, 0.817, 0.8402, 0.8427, 0.8185, 0.136, 0.1395, 0.1191, 0.1146]): _vg.add([_i], _w, 'REPLACE')
_vg = ob_personajecuerpo.vertex_groups.new(name='L.Medio_1')
for _i, _w in zip([36, 37, 58, 59, 60, 62, 63, 72, 95, 96, 97, 98, 99, 101, 103, 156, 157, 158, 159, 160, 161, 162, 163, 164, 165, 166, 167], [0.0008372, 0.06243, 0.1868, 0.6884, 0.08182, 0.1798, 0.6682, 0.01002, 0.1022, 0.9193, 0.8571, 0.9378, 0.9576, 0.05183, 0.01965, 0.7033, 0.6826, 0.5029, 0.5007, 0.8942, 0.9258, 0.9253, 0.8946, 0.1783, 0.2023, 0.1525, 0.1281]): _vg.add([_i], _w, 'REPLACE')
_vg = ob_personajecuerpo.vertex_groups.new(name='L.Medio_2')
for _i, _w in zip([156, 157, 158, 159, 160, 161, 162, 163, 164, 165, 166, 167, 168, 169, 170, 171, 172, 173, 174, 175, 176, 177, 178, 179], [0.2901, 0.3091, 0.4915, 0.495, 0.09755, 0.06759, 0.06964, 0.1016, 0.8068, 0.7782, 0.8294, 0.8585, 0.2723, 0.2948, 0.2935, 0.2694, 0.8129, 0.804, 0.7749, 0.7828, 0.06853, 0.08657, 0.08484, 0.06695]): _vg.add([_i], _w, 'REPLACE')
_vg = ob_personajecuerpo.vertex_groups.new(name='L.Medio_3')
for _i, _w in zip([84, 85, 86, 87, 168, 169, 170, 171, 172, 173, 174, 175, 176, 177, 178, 179], [0.9911, 0.9908, 0.9945, 0.9939, 0.723, 0.6983, 0.7011, 0.7271, 0.1769, 0.1821, 0.2067, 0.2029, 0.9303, 0.9115, 0.9136, 0.9321]): _vg.add([_i], _w, 'REPLACE')
_vg = ob_personajecuerpo.vertex_groups.new(name='L.Indice_1')
for _i, _w in zip([36, 37, 45, 47, 58, 59, 62, 63, 72, 75, 92, 93, 94, 95, 96, 98, 180, 181, 182, 183, 184, 185, 186, 187, 188, 189, 190, 191], [0.9327, 0.8978, 0.06915, 0.06236, 0.7606, 0.08842, 0.00584, 0.219, 0.002548, 0.05667, 0.9826, 0.9696, 0.9607, 0.8702, 0.02399, 0.05111, 0.3036, 0.3063, 0.4846, 0.484, 0.8798, 0.8348, 0.8295, 0.87, 0.1007, 0.1034, 0.1329, 0.129]): _vg.add([_i], _w, 'REPLACE')
_vg = ob_personajecuerpo.vertex_groups.new(name='L.Indice_2')
for _i, _w in zip([88, 91, 180, 181, 182, 183, 184, 185, 186, 187, 188, 189, 190, 191, 192, 193, 194, 195, 196, 197, 198, 199, 200, 201, 202, 203], [0.04177, 0.05172, 0.6875, 0.6839, 0.5096, 0.5114, 0.1173, 0.1623, 0.1659, 0.1215, 0.877, 0.8735, 0.8499, 0.8548, 0.3077, 0.3106, 0.2868, 0.2825, 0.1088, 0.1132, 0.09208, 0.08607, 0.7991, 0.7732, 0.7702, 0.7949]): _vg.add([_i], _w, 'REPLACE')
_vg = ob_personajecuerpo.vertex_groups.new(name='L.Indice_3')
for _i, _w in zip([88, 89, 90, 91, 192, 193, 194, 195, 196, 197, 198, 199, 200, 201, 202, 203], [0.9535, 0.9835, 0.978, 0.9475, 0.688, 0.6849, 0.709, 0.7136, 0.8897, 0.8852, 0.9066, 0.9127, 0.19, 0.2161, 0.2186, 0.1936]): _vg.add([_i], _w, 'REPLACE')
_vg = ob_personajecuerpo.vertex_groups.new(name='L.Pierna')
_vg = ob_personajecuerpo.vertex_groups.new(name='L.Pantorrilla')
_vg = ob_personajecuerpo.vertex_groups.new(name='L.Planta')
_vg = ob_personajecuerpo.vertex_groups.new(name='R.Brazo')
_vg = ob_personajecuerpo.vertex_groups.new(name='R.Antebrazo')
_vg = ob_personajecuerpo.vertex_groups.new(name='R.Palma')
_vg = ob_personajecuerpo.vertex_groups.new(name='R.Pulgar_1')
_vg = ob_personajecuerpo.vertex_groups.new(name='R.Pulgar_2')
_vg = ob_personajecuerpo.vertex_groups.new(name='R.Menique_1')
_vg = ob_personajecuerpo.vertex_groups.new(name='R.Menique_2')
_vg = ob_personajecuerpo.vertex_groups.new(name='R.Menique_3')
_vg = ob_personajecuerpo.vertex_groups.new(name='R.Anular_1')
_vg = ob_personajecuerpo.vertex_groups.new(name='R.Anular_2')
_vg = ob_personajecuerpo.vertex_groups.new(name='R.Anular_3')
_vg = ob_personajecuerpo.vertex_groups.new(name='R.Medio_1')
_vg = ob_personajecuerpo.vertex_groups.new(name='R.Medio_2')
_vg = ob_personajecuerpo.vertex_groups.new(name='R.Medio_3')
_vg = ob_personajecuerpo.vertex_groups.new(name='R.Indice_1')
_vg = ob_personajecuerpo.vertex_groups.new(name='R.Indice_2')
_vg = ob_personajecuerpo.vertex_groups.new(name='R.Indice_3')
_vg = ob_personajecuerpo.vertex_groups.new(name='R.Pierna')
_vg = ob_personajecuerpo.vertex_groups.new(name='R.Pantorrilla')
_vg = ob_personajecuerpo.vertex_groups.new(name='R.Planta')
_m = ob_personajecuerpo.modifiers.new('Mirror', 'MIRROR')
_m.use_clip = True
_m = ob_personajecuerpo.modifiers.new('Subdivision', 'SUBSURF')
_m = ob_personajecuerpo.modifiers.new('Armature', 'ARMATURE')
_m.object = ob_personajearmature
ob_personajearmature.location = (0.0, 0.0, 9.076)
ob_personajearmature.scale = (1.655, 1.655, 1.655)
ob_personajearmature.show_in_front = True
ob_personajepantalon.parent = ob_personajearmature
ob_personajepantalon.matrix_parent_inverse = Matrix(((0.6042, -0.0, 0.0, -0.0), (-0.0, 0.6042, -0.0, 0.0), (0.0, -0.0, 0.6042, -5.561), (-0.0, 0.0, -0.0, 1.0)))
ob_personajepantalon.location = (0.0, 0.0, 11.12)
_vg = ob_personajepantalon.vertex_groups.new(name='Centro')
_vg = ob_personajepantalon.vertex_groups.new(name='TorsoBajo')
_vg = ob_personajepantalon.vertex_groups.new(name='TorsoAlto')
_vg = ob_personajepantalon.vertex_groups.new(name='Cuello')
_vg = ob_personajepantalon.vertex_groups.new(name='Cabeza')
_vg = ob_personajepantalon.vertex_groups.new(name='L.Brazo')
_vg = ob_personajepantalon.vertex_groups.new(name='L.Antebrazo')
_vg = ob_personajepantalon.vertex_groups.new(name='L.Palma')
_vg = ob_personajepantalon.vertex_groups.new(name='L.Pulgar_1')
_vg = ob_personajepantalon.vertex_groups.new(name='L.Pulgar_2')
_vg = ob_personajepantalon.vertex_groups.new(name='L.Menique_1')
_vg = ob_personajepantalon.vertex_groups.new(name='L.Menique_2')
_vg = ob_personajepantalon.vertex_groups.new(name='L.Menique_3')
_vg = ob_personajepantalon.vertex_groups.new(name='L.Anular_1')
_vg = ob_personajepantalon.vertex_groups.new(name='L.Anular_2')
_vg = ob_personajepantalon.vertex_groups.new(name='L.Anular_3')
_vg = ob_personajepantalon.vertex_groups.new(name='L.Medio_1')
_vg = ob_personajepantalon.vertex_groups.new(name='L.Medio_2')
_vg = ob_personajepantalon.vertex_groups.new(name='L.Medio_3')
_vg = ob_personajepantalon.vertex_groups.new(name='L.Indice_1')
_vg = ob_personajepantalon.vertex_groups.new(name='L.Indice_2')
_vg = ob_personajepantalon.vertex_groups.new(name='L.Indice_3')
_vg = ob_personajepantalon.vertex_groups.new(name='L.Pierna')
_vg = ob_personajepantalon.vertex_groups.new(name='L.Pantorrilla')
_vg = ob_personajepantalon.vertex_groups.new(name='L.Planta')
_vg = ob_personajepantalon.vertex_groups.new(name='R.Brazo')
_vg = ob_personajepantalon.vertex_groups.new(name='R.Antebrazo')
_vg = ob_personajepantalon.vertex_groups.new(name='R.Palma')
_vg = ob_personajepantalon.vertex_groups.new(name='R.Pulgar_1')
_vg = ob_personajepantalon.vertex_groups.new(name='R.Pulgar_2')
_vg = ob_personajepantalon.vertex_groups.new(name='R.Menique_1')
_vg = ob_personajepantalon.vertex_groups.new(name='R.Menique_2')
_vg = ob_personajepantalon.vertex_groups.new(name='R.Menique_3')
_vg = ob_personajepantalon.vertex_groups.new(name='R.Anular_1')
_vg = ob_personajepantalon.vertex_groups.new(name='R.Anular_2')
_vg = ob_personajepantalon.vertex_groups.new(name='R.Anular_3')
_vg = ob_personajepantalon.vertex_groups.new(name='R.Medio_1')
_vg = ob_personajepantalon.vertex_groups.new(name='R.Medio_2')
_vg = ob_personajepantalon.vertex_groups.new(name='R.Medio_3')
_vg = ob_personajepantalon.vertex_groups.new(name='R.Indice_1')
_vg = ob_personajepantalon.vertex_groups.new(name='R.Indice_2')
_vg = ob_personajepantalon.vertex_groups.new(name='R.Indice_3')
_vg = ob_personajepantalon.vertex_groups.new(name='R.Pierna')
_vg = ob_personajepantalon.vertex_groups.new(name='R.Pantorrilla')
_vg = ob_personajepantalon.vertex_groups.new(name='R.Planta')
_m = ob_personajepantalon.modifiers.new('Mirror', 'MIRROR')
_m.use_clip = True
_m = ob_personajepantalon.modifiers.new('Subdivision', 'SUBSURF')
_m = ob_personajepantalon.modifiers.new('Solidify', 'SOLIDIFY')
_m.thickness = -0.05
_m = ob_personajepantalon.modifiers.new('Armature', 'ARMATURE')
_m.object = ob_personajearmature
ob_personajesudadera.parent = ob_personajearmature
ob_personajesudadera.matrix_parent_inverse = Matrix(((0.6042, -0.0, 0.0, -0.0), (-0.0, 0.6042, -0.0, 0.0), (0.0, -0.0, 0.6042, -5.561), (-0.0, 0.0, -0.0, 1.0)))
ob_personajesudadera.location = (0.0, 0.0, 11.12)
_vg = ob_personajesudadera.vertex_groups.new(name='Centro')
for _i, _w in zip([2, 3], [0.009959, 0.009959]): _vg.add([_i], _w, 'REPLACE')
_vg = ob_personajesudadera.vertex_groups.new(name='TorsoBajo')
_vg = ob_personajesudadera.vertex_groups.new(name='TorsoAlto')
for _i, _w in zip([0, 1, 2, 3, 18, 19], [0.02661, 0.03214, 0.2489, 0.2489, 0.02661, 0.03214]): _vg.add([_i], _w, 'REPLACE')
_vg = ob_personajesudadera.vertex_groups.new(name='Cuello')
_vg = ob_personajesudadera.vertex_groups.new(name='Cabeza')
_vg = ob_personajesudadera.vertex_groups.new(name='L.Brazo')
for _i, _w in zip([0, 1, 2, 3, 4, 5, 6, 7, 8, 9, 10, 11, 12, 13, 14, 15, 16, 17, 18, 19, 24, 25, 26, 27], [0.18, 0.05556, 8.443e-06, 8.443e-06, 0.4862, 0.4871, 0.2284, 0.1579, 0.2451, 0.1142, 0.07893, 0.2455, 0.7365, 0.7399, 0.6121, 0.5789, 0.6077, 0.5544, 0.18, 0.05556, 0.1228, 0.1226, 0.0571, 0.03947]): _vg.add([_i], _w, 'REPLACE')
_vg = ob_personajesudadera.vertex_groups.new(name='L.Antebrazo')
for _i, _w in zip([0, 4, 5, 6, 7, 8, 9, 10, 11, 12, 13, 14, 15, 16, 17, 18, 19, 20, 21, 22, 23, 24, 25, 26, 27], [0.0, 0.1218, 0.1956, 0.1812, 0.1721, 0.2711, 0.2832, 0.9957, 0.6801, 9.363e-05, 0.02394, 0.05685, 0.004578, 0.0001724, 0.004845, 0.001587, 0.0004752, 0.5231, 0.5557, 0.4694, 0.7263, 0.7032, 0.3971, 0.4194, 0.7326]): _vg.add([_i], _w, 'REPLACE')
_vg = ob_personajesudadera.vertex_groups.new(name='L.Palma')
for _i, _w in zip([10, 11, 20, 21, 22, 23, 24, 26, 27], [0.0, 0.02516, 0.0, 0.01452, 0.02635, 0.01582, 0.02049, 0.007259, 0.01318]): _vg.add([_i], _w, 'REPLACE')
_vg = ob_personajesudadera.vertex_groups.new(name='L.Pulgar_1')
for _i, _w in zip([21, 22, 23, 24, 26, 27], [0.008744, 0.445, 0.6246, 0.3123, 0.004372, 0.2225]): _vg.add([_i], _w, 'REPLACE')
_vg = ob_personajesudadera.vertex_groups.new(name='L.Pulgar_2')
_vg = ob_personajesudadera.vertex_groups.new(name='L.Menique_1')
for _i, _w in zip([21, 26], [0.007705, 0.003852]): _vg.add([_i], _w, 'REPLACE')
_vg = ob_personajesudadera.vertex_groups.new(name='L.Menique_2')
_vg = ob_personajesudadera.vertex_groups.new(name='L.Menique_3')
_vg = ob_personajesudadera.vertex_groups.new(name='L.Anular_1')
_vg = ob_personajesudadera.vertex_groups.new(name='L.Anular_2')
_vg = ob_personajesudadera.vertex_groups.new(name='L.Anular_3')
_vg = ob_personajesudadera.vertex_groups.new(name='L.Medio_1')
_vg = ob_personajesudadera.vertex_groups.new(name='L.Medio_2')
_vg = ob_personajesudadera.vertex_groups.new(name='L.Medio_3')
_vg = ob_personajesudadera.vertex_groups.new(name='L.Indice_1')
_vg = ob_personajesudadera.vertex_groups.new(name='L.Indice_2')
_vg = ob_personajesudadera.vertex_groups.new(name='L.Indice_3')
_vg = ob_personajesudadera.vertex_groups.new(name='L.Pierna')
_vg = ob_personajesudadera.vertex_groups.new(name='L.Pantorrilla')
_vg = ob_personajesudadera.vertex_groups.new(name='L.Planta')
_vg = ob_personajesudadera.vertex_groups.new(name='R.Brazo')
_vg = ob_personajesudadera.vertex_groups.new(name='R.Antebrazo')
_vg = ob_personajesudadera.vertex_groups.new(name='R.Palma')
_vg = ob_personajesudadera.vertex_groups.new(name='R.Pulgar_1')
_vg = ob_personajesudadera.vertex_groups.new(name='R.Pulgar_2')
_vg = ob_personajesudadera.vertex_groups.new(name='R.Menique_1')
_vg = ob_personajesudadera.vertex_groups.new(name='R.Menique_2')
_vg = ob_personajesudadera.vertex_groups.new(name='R.Menique_3')
_vg = ob_personajesudadera.vertex_groups.new(name='R.Anular_1')
_vg = ob_personajesudadera.vertex_groups.new(name='R.Anular_2')
_vg = ob_personajesudadera.vertex_groups.new(name='R.Anular_3')
_vg = ob_personajesudadera.vertex_groups.new(name='R.Medio_1')
_vg = ob_personajesudadera.vertex_groups.new(name='R.Medio_2')
_vg = ob_personajesudadera.vertex_groups.new(name='R.Medio_3')
_vg = ob_personajesudadera.vertex_groups.new(name='R.Indice_1')
_vg = ob_personajesudadera.vertex_groups.new(name='R.Indice_2')
_vg = ob_personajesudadera.vertex_groups.new(name='R.Indice_3')
_vg = ob_personajesudadera.vertex_groups.new(name='R.Pierna')
_vg = ob_personajesudadera.vertex_groups.new(name='R.Pantorrilla')
_vg = ob_personajesudadera.vertex_groups.new(name='R.Planta')
_m = ob_personajesudadera.modifiers.new('Mirror', 'MIRROR')
_m.use_clip = True
_m = ob_personajesudadera.modifiers.new('Subdivision', 'SUBSURF')
_m = ob_personajesudadera.modifiers.new('Solidify', 'SOLIDIFY')
_m.thickness = 0.08
_m = ob_personajesudadera.modifiers.new('Armature', 'ARMATURE')
_m.object = ob_personajearmature

# ---- collection membership
col_collection.objects.link(ob_personajecuerpo)
col_collection.objects.link(ob_personajearmature)
col_collection.objects.link(ob_personajepantalon)
col_collection.objects.link(ob_personajesudadera)

# ---- scene / render settings (as saved in the file)
scene.frame_start = 0; scene.frame_end = 102; scene.frame_set(0)
scene.render.engine = 'BLENDER_EEVEE_NEXT'
bpy.context.view_layer.update()

# ---- added for rendering (the .blend has no active camera and no usable light): camera, sun
cam_auto = bpy.data.cameras.new('AutoCamera')
cam_auto.lens = 50.0
cam_auto.sensor_width = 36.0
cam_auto.clip_end = 1000.0
ob_auto_camera = bpy.data.objects.new('AutoCamera', cam_auto)
scene.collection.objects.link(ob_auto_camera)
ob_auto_camera.location = (12.8116, -18.9026, 23.7467)
ob_auto_camera.rotation_euler = (1.09748, -7.21219e-08, 0.694738)
scene.camera = ob_auto_camera
light_auto_sun = bpy.data.lights.new('AutoSun', 'SUN')
light_auto_sun.energy = 3.0
light_auto_sun.angle = 0.0523599
ob_auto_sun = bpy.data.objects.new('AutoSun', light_auto_sun)
scene.collection.objects.link(ob_auto_sun)
ob_auto_sun.rotation_euler = (0.872665, 0.174533, 0.523599)
bpy.context.view_layer.update()
